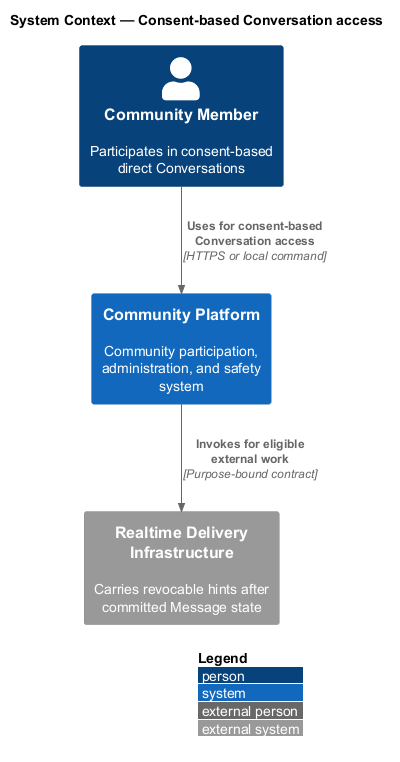

The diagram above was rendered by PlantUML. Its source (embedded in the PNG):
@startuml
!include <C4/C4_Context>
LAYOUT_WITH_LEGEND()
title System Context — Consent-based Conversation access

Person(actor, "Community Member", "Participates in consent-based direct Conversations")
System(system, "Community Platform", "Community participation, administration, and safety system")
System_Ext(external, "Realtime Delivery Infrastructure", "Carries revocable hints after committed Message state")

Rel(actor, system, "Uses for consent-based Conversation access", "HTTPS or local command")
Rel(system, external, "Invokes for eligible external work", "Purpose-bound contract")
@enduml